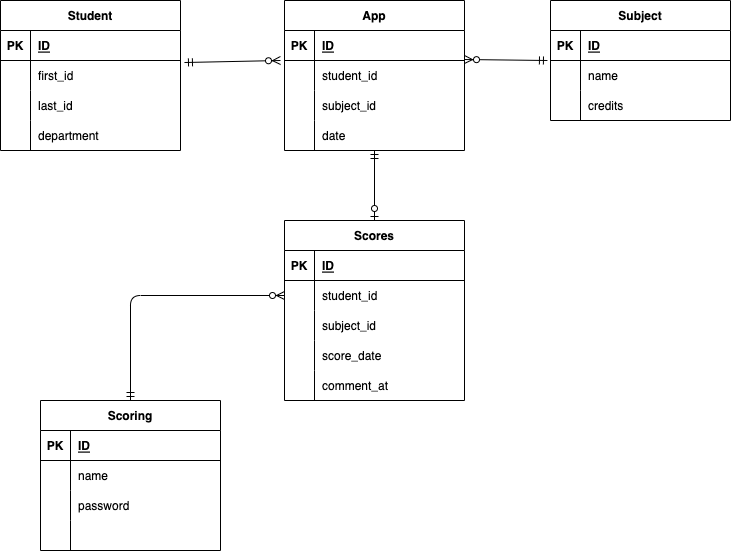

The diagram above was exported from draw.io. Its source (the exported page's mxGraphModel, read from the mxfile embedded in the PNG):
<mxGraphModel dx="671" dy="304" grid="1" gridSize="10" guides="1" tooltips="1" connect="1" arrows="1" fold="1" page="1" pageScale="1" pageWidth="827" pageHeight="1169" math="0" shadow="0">
  <root>
    <mxCell id="0" />
    <mxCell id="1" parent="0" />
    <mxCell id="2" value="Student" style="shape=table;startSize=30;container=1;collapsible=1;childLayout=tableLayout;fixedRows=1;rowLines=0;fontStyle=1;align=center;resizeLast=1;" parent="1" vertex="1">
      <mxGeometry x="40" y="40" width="180" height="150" as="geometry" />
    </mxCell>
    <mxCell id="3" value="" style="shape=tableRow;horizontal=0;startSize=0;swimlaneHead=0;swimlaneBody=0;fillColor=none;collapsible=0;dropTarget=0;points=[[0,0.5],[1,0.5]];portConstraint=eastwest;top=0;left=0;right=0;bottom=1;" parent="2" vertex="1">
      <mxGeometry y="30" width="180" height="30" as="geometry" />
    </mxCell>
    <mxCell id="4" value="PK" style="shape=partialRectangle;connectable=0;fillColor=none;top=0;left=0;bottom=0;right=0;fontStyle=1;overflow=hidden;" parent="3" vertex="1">
      <mxGeometry width="30" height="30" as="geometry">
        <mxRectangle width="30" height="30" as="alternateBounds" />
      </mxGeometry>
    </mxCell>
    <mxCell id="5" value="ID" style="shape=partialRectangle;connectable=0;fillColor=none;top=0;left=0;bottom=0;right=0;align=left;spacingLeft=6;fontStyle=5;overflow=hidden;" parent="3" vertex="1">
      <mxGeometry x="30" width="150" height="30" as="geometry">
        <mxRectangle width="150" height="30" as="alternateBounds" />
      </mxGeometry>
    </mxCell>
    <mxCell id="6" value="" style="shape=tableRow;horizontal=0;startSize=0;swimlaneHead=0;swimlaneBody=0;fillColor=none;collapsible=0;dropTarget=0;points=[[0,0.5],[1,0.5]];portConstraint=eastwest;top=0;left=0;right=0;bottom=0;" parent="2" vertex="1">
      <mxGeometry y="60" width="180" height="30" as="geometry" />
    </mxCell>
    <mxCell id="7" value="" style="shape=partialRectangle;connectable=0;fillColor=none;top=0;left=0;bottom=0;right=0;editable=1;overflow=hidden;" parent="6" vertex="1">
      <mxGeometry width="30" height="30" as="geometry">
        <mxRectangle width="30" height="30" as="alternateBounds" />
      </mxGeometry>
    </mxCell>
    <mxCell id="8" value="first_id" style="shape=partialRectangle;connectable=0;fillColor=none;top=0;left=0;bottom=0;right=0;align=left;spacingLeft=6;overflow=hidden;" parent="6" vertex="1">
      <mxGeometry x="30" width="150" height="30" as="geometry">
        <mxRectangle width="150" height="30" as="alternateBounds" />
      </mxGeometry>
    </mxCell>
    <mxCell id="9" value="" style="shape=tableRow;horizontal=0;startSize=0;swimlaneHead=0;swimlaneBody=0;fillColor=none;collapsible=0;dropTarget=0;points=[[0,0.5],[1,0.5]];portConstraint=eastwest;top=0;left=0;right=0;bottom=0;" parent="2" vertex="1">
      <mxGeometry y="90" width="180" height="30" as="geometry" />
    </mxCell>
    <mxCell id="10" value="" style="shape=partialRectangle;connectable=0;fillColor=none;top=0;left=0;bottom=0;right=0;editable=1;overflow=hidden;" parent="9" vertex="1">
      <mxGeometry width="30" height="30" as="geometry">
        <mxRectangle width="30" height="30" as="alternateBounds" />
      </mxGeometry>
    </mxCell>
    <mxCell id="11" value="last_id" style="shape=partialRectangle;connectable=0;fillColor=none;top=0;left=0;bottom=0;right=0;align=left;spacingLeft=6;overflow=hidden;" parent="9" vertex="1">
      <mxGeometry x="30" width="150" height="30" as="geometry">
        <mxRectangle width="150" height="30" as="alternateBounds" />
      </mxGeometry>
    </mxCell>
    <mxCell id="12" value="" style="shape=tableRow;horizontal=0;startSize=0;swimlaneHead=0;swimlaneBody=0;fillColor=none;collapsible=0;dropTarget=0;points=[[0,0.5],[1,0.5]];portConstraint=eastwest;top=0;left=0;right=0;bottom=0;" parent="2" vertex="1">
      <mxGeometry y="120" width="180" height="30" as="geometry" />
    </mxCell>
    <mxCell id="13" value="" style="shape=partialRectangle;connectable=0;fillColor=none;top=0;left=0;bottom=0;right=0;editable=1;overflow=hidden;" parent="12" vertex="1">
      <mxGeometry width="30" height="30" as="geometry">
        <mxRectangle width="30" height="30" as="alternateBounds" />
      </mxGeometry>
    </mxCell>
    <mxCell id="14" value="department" style="shape=partialRectangle;connectable=0;fillColor=none;top=0;left=0;bottom=0;right=0;align=left;spacingLeft=6;overflow=hidden;" parent="12" vertex="1">
      <mxGeometry x="30" width="150" height="30" as="geometry">
        <mxRectangle width="150" height="30" as="alternateBounds" />
      </mxGeometry>
    </mxCell>
    <mxCell id="15" value="App" style="shape=table;startSize=30;container=1;collapsible=1;childLayout=tableLayout;fixedRows=1;rowLines=0;fontStyle=1;align=center;resizeLast=1;" parent="1" vertex="1">
      <mxGeometry x="324" y="40" width="180" height="150" as="geometry" />
    </mxCell>
    <mxCell id="16" value="" style="shape=tableRow;horizontal=0;startSize=0;swimlaneHead=0;swimlaneBody=0;fillColor=none;collapsible=0;dropTarget=0;points=[[0,0.5],[1,0.5]];portConstraint=eastwest;top=0;left=0;right=0;bottom=1;" parent="15" vertex="1">
      <mxGeometry y="30" width="180" height="30" as="geometry" />
    </mxCell>
    <mxCell id="17" value="PK" style="shape=partialRectangle;connectable=0;fillColor=none;top=0;left=0;bottom=0;right=0;fontStyle=1;overflow=hidden;" parent="16" vertex="1">
      <mxGeometry width="30" height="30" as="geometry">
        <mxRectangle width="30" height="30" as="alternateBounds" />
      </mxGeometry>
    </mxCell>
    <mxCell id="18" value="ID" style="shape=partialRectangle;connectable=0;fillColor=none;top=0;left=0;bottom=0;right=0;align=left;spacingLeft=6;fontStyle=5;overflow=hidden;" parent="16" vertex="1">
      <mxGeometry x="30" width="150" height="30" as="geometry">
        <mxRectangle width="150" height="30" as="alternateBounds" />
      </mxGeometry>
    </mxCell>
    <mxCell id="19" value="" style="shape=tableRow;horizontal=0;startSize=0;swimlaneHead=0;swimlaneBody=0;fillColor=none;collapsible=0;dropTarget=0;points=[[0,0.5],[1,0.5]];portConstraint=eastwest;top=0;left=0;right=0;bottom=0;" parent="15" vertex="1">
      <mxGeometry y="60" width="180" height="30" as="geometry" />
    </mxCell>
    <mxCell id="20" value="" style="shape=partialRectangle;connectable=0;fillColor=none;top=0;left=0;bottom=0;right=0;editable=1;overflow=hidden;" parent="19" vertex="1">
      <mxGeometry width="30" height="30" as="geometry">
        <mxRectangle width="30" height="30" as="alternateBounds" />
      </mxGeometry>
    </mxCell>
    <mxCell id="21" value="student_id" style="shape=partialRectangle;connectable=0;fillColor=none;top=0;left=0;bottom=0;right=0;align=left;spacingLeft=6;overflow=hidden;" parent="19" vertex="1">
      <mxGeometry x="30" width="150" height="30" as="geometry">
        <mxRectangle width="150" height="30" as="alternateBounds" />
      </mxGeometry>
    </mxCell>
    <mxCell id="22" value="" style="shape=tableRow;horizontal=0;startSize=0;swimlaneHead=0;swimlaneBody=0;fillColor=none;collapsible=0;dropTarget=0;points=[[0,0.5],[1,0.5]];portConstraint=eastwest;top=0;left=0;right=0;bottom=0;" parent="15" vertex="1">
      <mxGeometry y="90" width="180" height="30" as="geometry" />
    </mxCell>
    <mxCell id="23" value="" style="shape=partialRectangle;connectable=0;fillColor=none;top=0;left=0;bottom=0;right=0;editable=1;overflow=hidden;" parent="22" vertex="1">
      <mxGeometry width="30" height="30" as="geometry">
        <mxRectangle width="30" height="30" as="alternateBounds" />
      </mxGeometry>
    </mxCell>
    <mxCell id="24" value="subject_id" style="shape=partialRectangle;connectable=0;fillColor=none;top=0;left=0;bottom=0;right=0;align=left;spacingLeft=6;overflow=hidden;" parent="22" vertex="1">
      <mxGeometry x="30" width="150" height="30" as="geometry">
        <mxRectangle width="150" height="30" as="alternateBounds" />
      </mxGeometry>
    </mxCell>
    <mxCell id="25" value="" style="shape=tableRow;horizontal=0;startSize=0;swimlaneHead=0;swimlaneBody=0;fillColor=none;collapsible=0;dropTarget=0;points=[[0,0.5],[1,0.5]];portConstraint=eastwest;top=0;left=0;right=0;bottom=0;" parent="15" vertex="1">
      <mxGeometry y="120" width="180" height="30" as="geometry" />
    </mxCell>
    <mxCell id="26" value="" style="shape=partialRectangle;connectable=0;fillColor=none;top=0;left=0;bottom=0;right=0;editable=1;overflow=hidden;" parent="25" vertex="1">
      <mxGeometry width="30" height="30" as="geometry">
        <mxRectangle width="30" height="30" as="alternateBounds" />
      </mxGeometry>
    </mxCell>
    <mxCell id="27" value="date" style="shape=partialRectangle;connectable=0;fillColor=none;top=0;left=0;bottom=0;right=0;align=left;spacingLeft=6;overflow=hidden;" parent="25" vertex="1">
      <mxGeometry x="30" width="150" height="30" as="geometry">
        <mxRectangle width="150" height="30" as="alternateBounds" />
      </mxGeometry>
    </mxCell>
    <mxCell id="28" value="Subject" style="shape=table;startSize=30;container=1;collapsible=1;childLayout=tableLayout;fixedRows=1;rowLines=0;fontStyle=1;align=center;resizeLast=1;" parent="1" vertex="1">
      <mxGeometry x="590" y="40" width="180" height="120" as="geometry" />
    </mxCell>
    <mxCell id="29" value="" style="shape=tableRow;horizontal=0;startSize=0;swimlaneHead=0;swimlaneBody=0;fillColor=none;collapsible=0;dropTarget=0;points=[[0,0.5],[1,0.5]];portConstraint=eastwest;top=0;left=0;right=0;bottom=1;" parent="28" vertex="1">
      <mxGeometry y="30" width="180" height="30" as="geometry" />
    </mxCell>
    <mxCell id="30" value="PK" style="shape=partialRectangle;connectable=0;fillColor=none;top=0;left=0;bottom=0;right=0;fontStyle=1;overflow=hidden;" parent="29" vertex="1">
      <mxGeometry width="30" height="30" as="geometry">
        <mxRectangle width="30" height="30" as="alternateBounds" />
      </mxGeometry>
    </mxCell>
    <mxCell id="31" value="ID" style="shape=partialRectangle;connectable=0;fillColor=none;top=0;left=0;bottom=0;right=0;align=left;spacingLeft=6;fontStyle=5;overflow=hidden;" parent="29" vertex="1">
      <mxGeometry x="30" width="150" height="30" as="geometry">
        <mxRectangle width="150" height="30" as="alternateBounds" />
      </mxGeometry>
    </mxCell>
    <mxCell id="32" value="" style="shape=tableRow;horizontal=0;startSize=0;swimlaneHead=0;swimlaneBody=0;fillColor=none;collapsible=0;dropTarget=0;points=[[0,0.5],[1,0.5]];portConstraint=eastwest;top=0;left=0;right=0;bottom=0;" parent="28" vertex="1">
      <mxGeometry y="60" width="180" height="30" as="geometry" />
    </mxCell>
    <mxCell id="33" value="" style="shape=partialRectangle;connectable=0;fillColor=none;top=0;left=0;bottom=0;right=0;editable=1;overflow=hidden;" parent="32" vertex="1">
      <mxGeometry width="30" height="30" as="geometry">
        <mxRectangle width="30" height="30" as="alternateBounds" />
      </mxGeometry>
    </mxCell>
    <mxCell id="34" value="name" style="shape=partialRectangle;connectable=0;fillColor=none;top=0;left=0;bottom=0;right=0;align=left;spacingLeft=6;overflow=hidden;" parent="32" vertex="1">
      <mxGeometry x="30" width="150" height="30" as="geometry">
        <mxRectangle width="150" height="30" as="alternateBounds" />
      </mxGeometry>
    </mxCell>
    <mxCell id="35" value="" style="shape=tableRow;horizontal=0;startSize=0;swimlaneHead=0;swimlaneBody=0;fillColor=none;collapsible=0;dropTarget=0;points=[[0,0.5],[1,0.5]];portConstraint=eastwest;top=0;left=0;right=0;bottom=0;" parent="28" vertex="1">
      <mxGeometry y="90" width="180" height="30" as="geometry" />
    </mxCell>
    <mxCell id="36" value="" style="shape=partialRectangle;connectable=0;fillColor=none;top=0;left=0;bottom=0;right=0;editable=1;overflow=hidden;" parent="35" vertex="1">
      <mxGeometry width="30" height="30" as="geometry">
        <mxRectangle width="30" height="30" as="alternateBounds" />
      </mxGeometry>
    </mxCell>
    <mxCell id="37" value="credits" style="shape=partialRectangle;connectable=0;fillColor=none;top=0;left=0;bottom=0;right=0;align=left;spacingLeft=6;overflow=hidden;" parent="35" vertex="1">
      <mxGeometry x="30" width="150" height="30" as="geometry">
        <mxRectangle width="150" height="30" as="alternateBounds" />
      </mxGeometry>
    </mxCell>
    <mxCell id="41" value="Scores" style="shape=table;startSize=30;container=1;collapsible=1;childLayout=tableLayout;fixedRows=1;rowLines=0;fontStyle=1;align=center;resizeLast=1;" parent="1" vertex="1">
      <mxGeometry x="324" y="260" width="180" height="180" as="geometry" />
    </mxCell>
    <mxCell id="42" value="" style="shape=tableRow;horizontal=0;startSize=0;swimlaneHead=0;swimlaneBody=0;fillColor=none;collapsible=0;dropTarget=0;points=[[0,0.5],[1,0.5]];portConstraint=eastwest;top=0;left=0;right=0;bottom=1;" parent="41" vertex="1">
      <mxGeometry y="30" width="180" height="30" as="geometry" />
    </mxCell>
    <mxCell id="43" value="PK" style="shape=partialRectangle;connectable=0;fillColor=none;top=0;left=0;bottom=0;right=0;fontStyle=1;overflow=hidden;" parent="42" vertex="1">
      <mxGeometry width="30" height="30" as="geometry">
        <mxRectangle width="30" height="30" as="alternateBounds" />
      </mxGeometry>
    </mxCell>
    <mxCell id="44" value="ID" style="shape=partialRectangle;connectable=0;fillColor=none;top=0;left=0;bottom=0;right=0;align=left;spacingLeft=6;fontStyle=5;overflow=hidden;" parent="42" vertex="1">
      <mxGeometry x="30" width="150" height="30" as="geometry">
        <mxRectangle width="150" height="30" as="alternateBounds" />
      </mxGeometry>
    </mxCell>
    <mxCell id="45" value="" style="shape=tableRow;horizontal=0;startSize=0;swimlaneHead=0;swimlaneBody=0;fillColor=none;collapsible=0;dropTarget=0;points=[[0,0.5],[1,0.5]];portConstraint=eastwest;top=0;left=0;right=0;bottom=0;" parent="41" vertex="1">
      <mxGeometry y="60" width="180" height="30" as="geometry" />
    </mxCell>
    <mxCell id="46" value="" style="shape=partialRectangle;connectable=0;fillColor=none;top=0;left=0;bottom=0;right=0;editable=1;overflow=hidden;" parent="45" vertex="1">
      <mxGeometry width="30" height="30" as="geometry">
        <mxRectangle width="30" height="30" as="alternateBounds" />
      </mxGeometry>
    </mxCell>
    <mxCell id="47" value="student_id" style="shape=partialRectangle;connectable=0;fillColor=none;top=0;left=0;bottom=0;right=0;align=left;spacingLeft=6;overflow=hidden;" parent="45" vertex="1">
      <mxGeometry x="30" width="150" height="30" as="geometry">
        <mxRectangle width="150" height="30" as="alternateBounds" />
      </mxGeometry>
    </mxCell>
    <mxCell id="48" value="" style="shape=tableRow;horizontal=0;startSize=0;swimlaneHead=0;swimlaneBody=0;fillColor=none;collapsible=0;dropTarget=0;points=[[0,0.5],[1,0.5]];portConstraint=eastwest;top=0;left=0;right=0;bottom=0;" parent="41" vertex="1">
      <mxGeometry y="90" width="180" height="30" as="geometry" />
    </mxCell>
    <mxCell id="49" value="" style="shape=partialRectangle;connectable=0;fillColor=none;top=0;left=0;bottom=0;right=0;editable=1;overflow=hidden;" parent="48" vertex="1">
      <mxGeometry width="30" height="30" as="geometry">
        <mxRectangle width="30" height="30" as="alternateBounds" />
      </mxGeometry>
    </mxCell>
    <mxCell id="50" value="subject_id" style="shape=partialRectangle;connectable=0;fillColor=none;top=0;left=0;bottom=0;right=0;align=left;spacingLeft=6;overflow=hidden;" parent="48" vertex="1">
      <mxGeometry x="30" width="150" height="30" as="geometry">
        <mxRectangle width="150" height="30" as="alternateBounds" />
      </mxGeometry>
    </mxCell>
    <mxCell id="51" value="" style="shape=tableRow;horizontal=0;startSize=0;swimlaneHead=0;swimlaneBody=0;fillColor=none;collapsible=0;dropTarget=0;points=[[0,0.5],[1,0.5]];portConstraint=eastwest;top=0;left=0;right=0;bottom=0;" parent="41" vertex="1">
      <mxGeometry y="120" width="180" height="30" as="geometry" />
    </mxCell>
    <mxCell id="52" value="" style="shape=partialRectangle;connectable=0;fillColor=none;top=0;left=0;bottom=0;right=0;editable=1;overflow=hidden;" parent="51" vertex="1">
      <mxGeometry width="30" height="30" as="geometry">
        <mxRectangle width="30" height="30" as="alternateBounds" />
      </mxGeometry>
    </mxCell>
    <mxCell id="53" value="score_date" style="shape=partialRectangle;connectable=0;fillColor=none;top=0;left=0;bottom=0;right=0;align=left;spacingLeft=6;overflow=hidden;" parent="51" vertex="1">
      <mxGeometry x="30" width="150" height="30" as="geometry">
        <mxRectangle width="150" height="30" as="alternateBounds" />
      </mxGeometry>
    </mxCell>
    <mxCell id="89" style="shape=tableRow;horizontal=0;startSize=0;swimlaneHead=0;swimlaneBody=0;fillColor=none;collapsible=0;dropTarget=0;points=[[0,0.5],[1,0.5]];portConstraint=eastwest;top=0;left=0;right=0;bottom=0;" vertex="1" parent="41">
      <mxGeometry y="150" width="180" height="30" as="geometry" />
    </mxCell>
    <mxCell id="90" style="shape=partialRectangle;connectable=0;fillColor=none;top=0;left=0;bottom=0;right=0;editable=1;overflow=hidden;" vertex="1" parent="89">
      <mxGeometry width="30" height="30" as="geometry">
        <mxRectangle width="30" height="30" as="alternateBounds" />
      </mxGeometry>
    </mxCell>
    <mxCell id="91" value="comment_at" style="shape=partialRectangle;connectable=0;fillColor=none;top=0;left=0;bottom=0;right=0;align=left;spacingLeft=6;overflow=hidden;" vertex="1" parent="89">
      <mxGeometry x="30" width="150" height="30" as="geometry">
        <mxRectangle width="150" height="30" as="alternateBounds" />
      </mxGeometry>
    </mxCell>
    <mxCell id="54" value="Scoring" style="shape=table;startSize=30;container=1;collapsible=1;childLayout=tableLayout;fixedRows=1;rowLines=0;fontStyle=1;align=center;resizeLast=1;" parent="1" vertex="1">
      <mxGeometry x="80" y="440" width="180" height="150" as="geometry" />
    </mxCell>
    <mxCell id="55" value="" style="shape=tableRow;horizontal=0;startSize=0;swimlaneHead=0;swimlaneBody=0;fillColor=none;collapsible=0;dropTarget=0;points=[[0,0.5],[1,0.5]];portConstraint=eastwest;top=0;left=0;right=0;bottom=1;" parent="54" vertex="1">
      <mxGeometry y="30" width="180" height="30" as="geometry" />
    </mxCell>
    <mxCell id="56" value="PK" style="shape=partialRectangle;connectable=0;fillColor=none;top=0;left=0;bottom=0;right=0;fontStyle=1;overflow=hidden;" parent="55" vertex="1">
      <mxGeometry width="30" height="30" as="geometry">
        <mxRectangle width="30" height="30" as="alternateBounds" />
      </mxGeometry>
    </mxCell>
    <mxCell id="57" value="ID" style="shape=partialRectangle;connectable=0;fillColor=none;top=0;left=0;bottom=0;right=0;align=left;spacingLeft=6;fontStyle=5;overflow=hidden;" parent="55" vertex="1">
      <mxGeometry x="30" width="150" height="30" as="geometry">
        <mxRectangle width="150" height="30" as="alternateBounds" />
      </mxGeometry>
    </mxCell>
    <mxCell id="58" value="" style="shape=tableRow;horizontal=0;startSize=0;swimlaneHead=0;swimlaneBody=0;fillColor=none;collapsible=0;dropTarget=0;points=[[0,0.5],[1,0.5]];portConstraint=eastwest;top=0;left=0;right=0;bottom=0;" parent="54" vertex="1">
      <mxGeometry y="60" width="180" height="30" as="geometry" />
    </mxCell>
    <mxCell id="59" value="" style="shape=partialRectangle;connectable=0;fillColor=none;top=0;left=0;bottom=0;right=0;editable=1;overflow=hidden;" parent="58" vertex="1">
      <mxGeometry width="30" height="30" as="geometry">
        <mxRectangle width="30" height="30" as="alternateBounds" />
      </mxGeometry>
    </mxCell>
    <mxCell id="60" value="name" style="shape=partialRectangle;connectable=0;fillColor=none;top=0;left=0;bottom=0;right=0;align=left;spacingLeft=6;overflow=hidden;" parent="58" vertex="1">
      <mxGeometry x="30" width="150" height="30" as="geometry">
        <mxRectangle width="150" height="30" as="alternateBounds" />
      </mxGeometry>
    </mxCell>
    <mxCell id="61" value="" style="shape=tableRow;horizontal=0;startSize=0;swimlaneHead=0;swimlaneBody=0;fillColor=none;collapsible=0;dropTarget=0;points=[[0,0.5],[1,0.5]];portConstraint=eastwest;top=0;left=0;right=0;bottom=0;" parent="54" vertex="1">
      <mxGeometry y="90" width="180" height="30" as="geometry" />
    </mxCell>
    <mxCell id="62" value="" style="shape=partialRectangle;connectable=0;fillColor=none;top=0;left=0;bottom=0;right=0;editable=1;overflow=hidden;" parent="61" vertex="1">
      <mxGeometry width="30" height="30" as="geometry">
        <mxRectangle width="30" height="30" as="alternateBounds" />
      </mxGeometry>
    </mxCell>
    <mxCell id="63" value="password" style="shape=partialRectangle;connectable=0;fillColor=none;top=0;left=0;bottom=0;right=0;align=left;spacingLeft=6;overflow=hidden;" parent="61" vertex="1">
      <mxGeometry x="30" width="150" height="30" as="geometry">
        <mxRectangle width="150" height="30" as="alternateBounds" />
      </mxGeometry>
    </mxCell>
    <mxCell id="64" value="" style="shape=tableRow;horizontal=0;startSize=0;swimlaneHead=0;swimlaneBody=0;fillColor=none;collapsible=0;dropTarget=0;points=[[0,0.5],[1,0.5]];portConstraint=eastwest;top=0;left=0;right=0;bottom=0;" parent="54" vertex="1">
      <mxGeometry y="120" width="180" height="30" as="geometry" />
    </mxCell>
    <mxCell id="65" value="" style="shape=partialRectangle;connectable=0;fillColor=none;top=0;left=0;bottom=0;right=0;editable=1;overflow=hidden;" parent="64" vertex="1">
      <mxGeometry width="30" height="30" as="geometry">
        <mxRectangle width="30" height="30" as="alternateBounds" />
      </mxGeometry>
    </mxCell>
    <mxCell id="66" value="" style="shape=partialRectangle;connectable=0;fillColor=none;top=0;left=0;bottom=0;right=0;align=left;spacingLeft=6;overflow=hidden;" parent="64" vertex="1">
      <mxGeometry x="30" width="150" height="30" as="geometry">
        <mxRectangle width="150" height="30" as="alternateBounds" />
      </mxGeometry>
    </mxCell>
    <mxCell id="80" value="" style="fontSize=12;html=1;endArrow=ERzeroToMany;startArrow=ERmandOne;exitX=1.022;exitY=0.067;exitDx=0;exitDy=0;exitPerimeter=0;" parent="1" source="6" edge="1">
      <mxGeometry width="100" height="100" relative="1" as="geometry">
        <mxPoint x="360" y="200" as="sourcePoint" />
        <mxPoint x="320" y="100" as="targetPoint" />
      </mxGeometry>
    </mxCell>
    <mxCell id="81" value="" style="fontSize=12;html=1;endArrow=ERzeroToMany;startArrow=ERmandOne;exitX=-0.017;exitY=0;exitDx=0;exitDy=0;exitPerimeter=0;entryX=1;entryY=-0.033;entryDx=0;entryDy=0;entryPerimeter=0;" parent="1" source="32" target="19" edge="1">
      <mxGeometry width="100" height="100" relative="1" as="geometry">
        <mxPoint x="360" y="200" as="sourcePoint" />
        <mxPoint x="510" y="100" as="targetPoint" />
      </mxGeometry>
    </mxCell>
    <mxCell id="83" value="" style="fontSize=12;html=1;endArrow=ERzeroToMany;startArrow=ERmandOne;entryX=0;entryY=0.5;entryDx=0;entryDy=0;exitX=0.5;exitY=0;exitDx=0;exitDy=0;" parent="1" source="54" target="45" edge="1">
      <mxGeometry width="100" height="100" relative="1" as="geometry">
        <mxPoint x="360" y="520" as="sourcePoint" />
        <mxPoint x="460" y="420" as="targetPoint" />
        <Array as="points">
          <mxPoint x="170" y="335" />
        </Array>
      </mxGeometry>
    </mxCell>
    <mxCell id="94" value="" style="fontSize=12;html=1;endArrow=ERzeroToOne;startArrow=ERmandOne;entryX=0.5;entryY=0;entryDx=0;entryDy=0;" edge="1" parent="1" source="25" target="41">
      <mxGeometry width="100" height="100" relative="1" as="geometry">
        <mxPoint x="200" y="290" as="sourcePoint" />
        <mxPoint x="300" y="190" as="targetPoint" />
      </mxGeometry>
    </mxCell>
  </root>
</mxGraphModel>